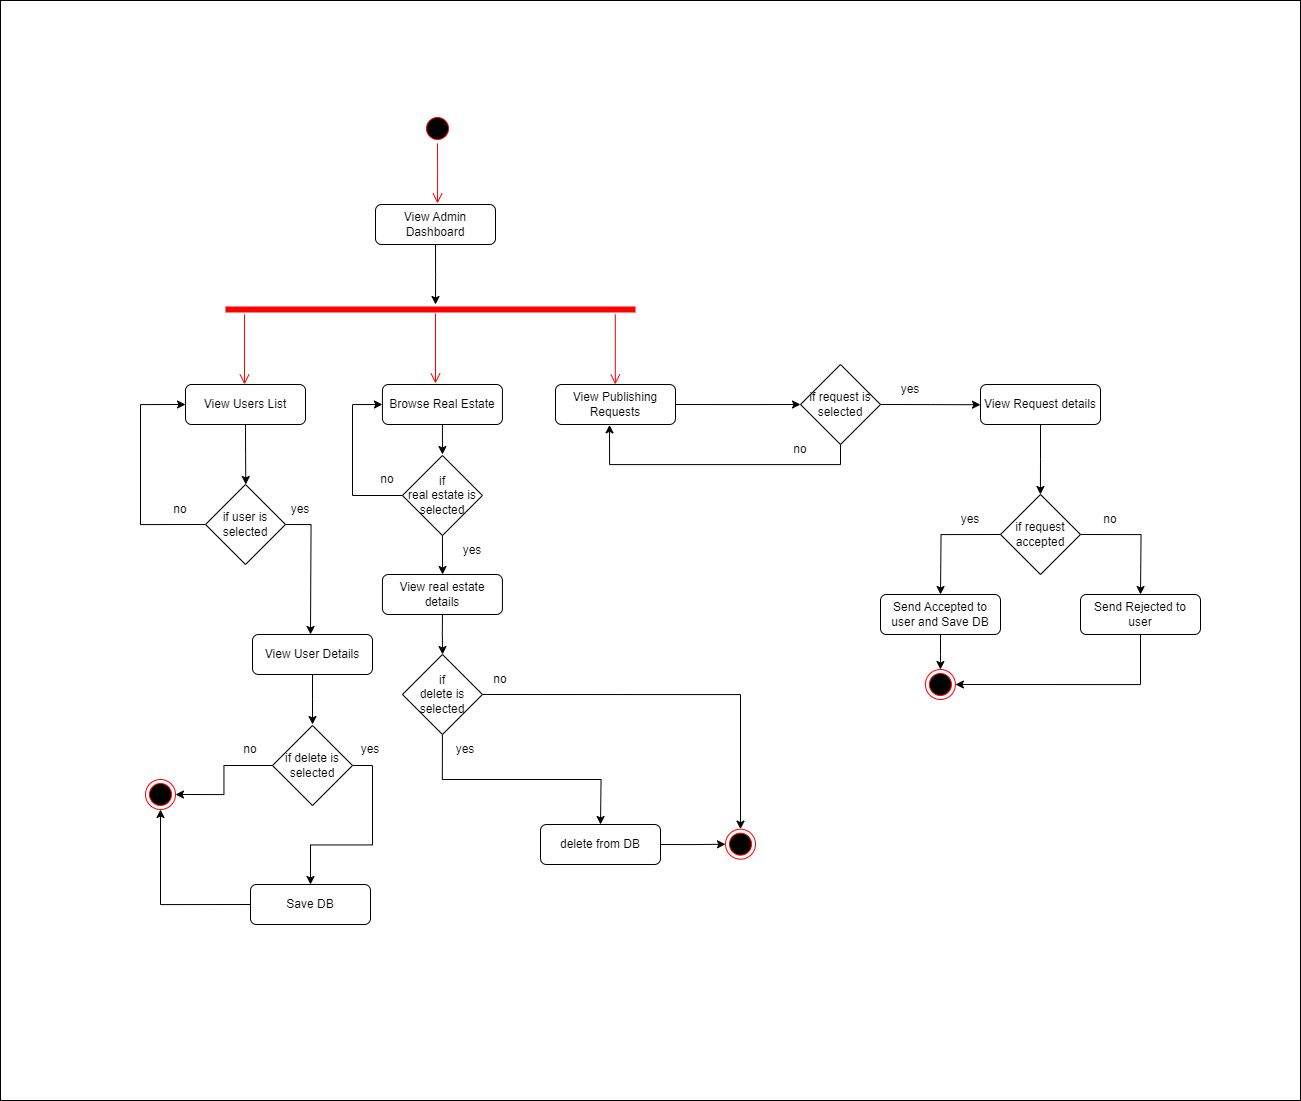

The diagram above was exported from draw.io. Its source (the exported page's mxGraphModel, read from the mxfile embedded in the PNG):
<mxGraphModel dx="2672" dy="2135" grid="1" gridSize="10" guides="1" tooltips="1" connect="1" arrows="1" fold="1" page="1" pageScale="1" pageWidth="850" pageHeight="1100" background="#FFFFFF" math="0" shadow="0">
  <root>
    <mxCell id="0" />
    <mxCell id="1" parent="0" />
    <mxCell id="fRubifOLtkIRVd_WmFIN-6" style="edgeStyle=orthogonalEdgeStyle;rounded=0;orthogonalLoop=1;jettySize=auto;html=1;exitX=0.5;exitY=1;exitDx=0;exitDy=0;" parent="1" source="fRubifOLtkIRVd_WmFIN-3" edge="1">
      <mxGeometry relative="1" as="geometry">
        <mxPoint x="425" y="220" as="targetPoint" />
      </mxGeometry>
    </mxCell>
    <mxCell id="fRubifOLtkIRVd_WmFIN-3" value="View Admin Dashboard" style="rounded=1;whiteSpace=wrap;html=1;" parent="1" vertex="1">
      <mxGeometry x="365" y="120" width="120" height="40" as="geometry" />
    </mxCell>
    <mxCell id="fRubifOLtkIRVd_WmFIN-7" value="" style="shape=line;html=1;strokeWidth=6;strokeColor=#ff0000;" parent="1" vertex="1">
      <mxGeometry x="215" y="220" width="410" height="10" as="geometry" />
    </mxCell>
    <mxCell id="fRubifOLtkIRVd_WmFIN-8" value="" style="edgeStyle=orthogonalEdgeStyle;html=1;verticalAlign=bottom;endArrow=open;endSize=8;strokeColor=#ff0000;rounded=0;" parent="1" edge="1">
      <mxGeometry relative="1" as="geometry">
        <mxPoint x="234" y="300" as="targetPoint" />
        <mxPoint x="234" y="230" as="sourcePoint" />
      </mxGeometry>
    </mxCell>
    <mxCell id="fRubifOLtkIRVd_WmFIN-15" style="edgeStyle=orthogonalEdgeStyle;rounded=0;orthogonalLoop=1;jettySize=auto;html=1;exitX=0.5;exitY=1;exitDx=0;exitDy=0;" parent="1" source="fRubifOLtkIRVd_WmFIN-9" edge="1">
      <mxGeometry relative="1" as="geometry">
        <mxPoint x="235.33333333333337" y="400" as="targetPoint" />
      </mxGeometry>
    </mxCell>
    <mxCell id="fRubifOLtkIRVd_WmFIN-9" value="View Users List" style="rounded=1;whiteSpace=wrap;html=1;" parent="1" vertex="1">
      <mxGeometry x="175" y="300" width="120" height="40" as="geometry" />
    </mxCell>
    <mxCell id="fRubifOLtkIRVd_WmFIN-11" value="" style="edgeStyle=orthogonalEdgeStyle;html=1;verticalAlign=bottom;endArrow=open;endSize=8;strokeColor=#ff0000;rounded=0;" parent="1" edge="1">
      <mxGeometry relative="1" as="geometry">
        <mxPoint x="425" y="299" as="targetPoint" />
        <mxPoint x="425" y="229" as="sourcePoint" />
      </mxGeometry>
    </mxCell>
    <mxCell id="fRubifOLtkIRVd_WmFIN-73" style="edgeStyle=orthogonalEdgeStyle;rounded=0;orthogonalLoop=1;jettySize=auto;html=1;exitX=1;exitY=0.5;exitDx=0;exitDy=0;" parent="1" source="fRubifOLtkIRVd_WmFIN-13" edge="1">
      <mxGeometry relative="1" as="geometry">
        <mxPoint x="790" y="320" as="targetPoint" />
      </mxGeometry>
    </mxCell>
    <mxCell id="fRubifOLtkIRVd_WmFIN-13" value="View Publishing Requests" style="rounded=1;whiteSpace=wrap;html=1;" parent="1" vertex="1">
      <mxGeometry x="545" y="300" width="120" height="40" as="geometry" />
    </mxCell>
    <mxCell id="fRubifOLtkIRVd_WmFIN-14" value="" style="edgeStyle=orthogonalEdgeStyle;html=1;verticalAlign=bottom;endArrow=open;endSize=8;strokeColor=#ff0000;rounded=0;" parent="1" edge="1">
      <mxGeometry relative="1" as="geometry">
        <mxPoint x="604.8199999999999" y="300" as="targetPoint" />
        <mxPoint x="604.8199999999999" y="230" as="sourcePoint" />
      </mxGeometry>
    </mxCell>
    <mxCell id="fRubifOLtkIRVd_WmFIN-17" style="edgeStyle=orthogonalEdgeStyle;rounded=0;orthogonalLoop=1;jettySize=auto;html=1;exitX=0;exitY=0.5;exitDx=0;exitDy=0;entryX=0;entryY=0.5;entryDx=0;entryDy=0;" parent="1" source="fRubifOLtkIRVd_WmFIN-16" target="fRubifOLtkIRVd_WmFIN-9" edge="1">
      <mxGeometry relative="1" as="geometry">
        <Array as="points">
          <mxPoint x="130" y="440" />
          <mxPoint x="130" y="320" />
        </Array>
      </mxGeometry>
    </mxCell>
    <mxCell id="fRubifOLtkIRVd_WmFIN-18" style="edgeStyle=orthogonalEdgeStyle;rounded=0;orthogonalLoop=1;jettySize=auto;html=1;exitX=1;exitY=0.5;exitDx=0;exitDy=0;" parent="1" source="fRubifOLtkIRVd_WmFIN-16" edge="1">
      <mxGeometry relative="1" as="geometry">
        <mxPoint x="300" y="550" as="targetPoint" />
      </mxGeometry>
    </mxCell>
    <mxCell id="fRubifOLtkIRVd_WmFIN-16" value="if user is selected" style="rhombus;whiteSpace=wrap;html=1;" parent="1" vertex="1">
      <mxGeometry x="195" y="400" width="80" height="80" as="geometry" />
    </mxCell>
    <mxCell id="fRubifOLtkIRVd_WmFIN-20" style="edgeStyle=orthogonalEdgeStyle;rounded=0;orthogonalLoop=1;jettySize=auto;html=1;exitX=0.5;exitY=1;exitDx=0;exitDy=0;" parent="1" source="fRubifOLtkIRVd_WmFIN-19" edge="1">
      <mxGeometry relative="1" as="geometry">
        <mxPoint x="302" y="640" as="targetPoint" />
      </mxGeometry>
    </mxCell>
    <mxCell id="fRubifOLtkIRVd_WmFIN-19" value="View User Details" style="rounded=1;whiteSpace=wrap;html=1;" parent="1" vertex="1">
      <mxGeometry x="242" y="550" width="120" height="40" as="geometry" />
    </mxCell>
    <mxCell id="fRubifOLtkIRVd_WmFIN-22" style="edgeStyle=orthogonalEdgeStyle;rounded=0;orthogonalLoop=1;jettySize=auto;html=1;exitX=0;exitY=0.5;exitDx=0;exitDy=0;entryX=1;entryY=0.5;entryDx=0;entryDy=0;" parent="1" source="fRubifOLtkIRVd_WmFIN-21" target="fRubifOLtkIRVd_WmFIN-28" edge="1">
      <mxGeometry relative="1" as="geometry">
        <mxPoint x="170" y="681" as="targetPoint" />
      </mxGeometry>
    </mxCell>
    <mxCell id="fRubifOLtkIRVd_WmFIN-23" style="edgeStyle=orthogonalEdgeStyle;rounded=0;orthogonalLoop=1;jettySize=auto;html=1;exitX=1;exitY=0.5;exitDx=0;exitDy=0;entryX=0.5;entryY=0;entryDx=0;entryDy=0;" parent="1" source="fRubifOLtkIRVd_WmFIN-21" target="fRubifOLtkIRVd_WmFIN-35" edge="1">
      <mxGeometry relative="1" as="geometry">
        <mxPoint x="370" y="772.6666666666666" as="targetPoint" />
      </mxGeometry>
    </mxCell>
    <mxCell id="fRubifOLtkIRVd_WmFIN-21" value="if delete is selected" style="rhombus;whiteSpace=wrap;html=1;" parent="1" vertex="1">
      <mxGeometry x="262" y="641" width="80" height="80" as="geometry" />
    </mxCell>
    <mxCell id="fRubifOLtkIRVd_WmFIN-28" value="" style="ellipse;html=1;shape=endState;fillColor=#000000;strokeColor=#ff0000;" parent="1" vertex="1">
      <mxGeometry x="135" y="695" width="30" height="30" as="geometry" />
    </mxCell>
    <mxCell id="fRubifOLtkIRVd_WmFIN-29" value="no" style="text;html=1;strokeColor=none;fillColor=none;align=center;verticalAlign=middle;whiteSpace=wrap;rounded=0;" parent="1" vertex="1">
      <mxGeometry x="140" y="410" width="60" height="30" as="geometry" />
    </mxCell>
    <mxCell id="fRubifOLtkIRVd_WmFIN-31" value="yes" style="text;html=1;strokeColor=none;fillColor=none;align=center;verticalAlign=middle;whiteSpace=wrap;rounded=0;" parent="1" vertex="1">
      <mxGeometry x="260" y="410" width="60" height="30" as="geometry" />
    </mxCell>
    <mxCell id="fRubifOLtkIRVd_WmFIN-32" value="yes" style="text;html=1;strokeColor=none;fillColor=none;align=center;verticalAlign=middle;whiteSpace=wrap;rounded=0;" parent="1" vertex="1">
      <mxGeometry x="330" y="650" width="60" height="30" as="geometry" />
    </mxCell>
    <mxCell id="fRubifOLtkIRVd_WmFIN-33" value="no" style="text;html=1;strokeColor=none;fillColor=none;align=center;verticalAlign=middle;whiteSpace=wrap;rounded=0;" parent="1" vertex="1">
      <mxGeometry x="210" y="650" width="60" height="30" as="geometry" />
    </mxCell>
    <mxCell id="fRubifOLtkIRVd_WmFIN-48" style="edgeStyle=orthogonalEdgeStyle;rounded=0;orthogonalLoop=1;jettySize=auto;html=1;exitX=0;exitY=0.5;exitDx=0;exitDy=0;entryX=0.5;entryY=1;entryDx=0;entryDy=0;" parent="1" source="fRubifOLtkIRVd_WmFIN-35" target="fRubifOLtkIRVd_WmFIN-28" edge="1">
      <mxGeometry relative="1" as="geometry" />
    </mxCell>
    <mxCell id="fRubifOLtkIRVd_WmFIN-35" value="Save DB" style="rounded=1;whiteSpace=wrap;html=1;" parent="1" vertex="1">
      <mxGeometry x="240" y="800" width="120" height="40" as="geometry" />
    </mxCell>
    <mxCell id="fRubifOLtkIRVd_WmFIN-51" style="edgeStyle=orthogonalEdgeStyle;rounded=0;orthogonalLoop=1;jettySize=auto;html=1;exitX=0.5;exitY=1;exitDx=0;exitDy=0;" parent="1" source="fRubifOLtkIRVd_WmFIN-49" edge="1">
      <mxGeometry relative="1" as="geometry">
        <mxPoint x="431.94" y="370" as="targetPoint" />
      </mxGeometry>
    </mxCell>
    <mxCell id="fRubifOLtkIRVd_WmFIN-49" value="Browse Real Estate" style="rounded=1;whiteSpace=wrap;html=1;" parent="1" vertex="1">
      <mxGeometry x="371.94" y="300" width="120" height="40" as="geometry" />
    </mxCell>
    <mxCell id="fRubifOLtkIRVd_WmFIN-54" style="edgeStyle=orthogonalEdgeStyle;rounded=0;orthogonalLoop=1;jettySize=auto;html=1;exitX=0;exitY=0.5;exitDx=0;exitDy=0;entryX=0;entryY=0.5;entryDx=0;entryDy=0;" parent="1" source="fRubifOLtkIRVd_WmFIN-53" target="fRubifOLtkIRVd_WmFIN-49" edge="1">
      <mxGeometry relative="1" as="geometry">
        <Array as="points">
          <mxPoint x="341.94" y="411" />
          <mxPoint x="341.94" y="320" />
        </Array>
      </mxGeometry>
    </mxCell>
    <mxCell id="fRubifOLtkIRVd_WmFIN-55" style="edgeStyle=orthogonalEdgeStyle;rounded=0;orthogonalLoop=1;jettySize=auto;html=1;exitX=0.5;exitY=1;exitDx=0;exitDy=0;" parent="1" source="fRubifOLtkIRVd_WmFIN-53" edge="1">
      <mxGeometry relative="1" as="geometry">
        <mxPoint x="432.0828571428571" y="490" as="targetPoint" />
      </mxGeometry>
    </mxCell>
    <mxCell id="fRubifOLtkIRVd_WmFIN-53" value="if &lt;br&gt;real estate is selected" style="rhombus;whiteSpace=wrap;html=1;" parent="1" vertex="1">
      <mxGeometry x="391.94" y="371" width="80" height="80" as="geometry" />
    </mxCell>
    <mxCell id="fRubifOLtkIRVd_WmFIN-57" style="edgeStyle=orthogonalEdgeStyle;rounded=0;orthogonalLoop=1;jettySize=auto;html=1;exitX=0.5;exitY=1;exitDx=0;exitDy=0;" parent="1" source="fRubifOLtkIRVd_WmFIN-56" edge="1">
      <mxGeometry relative="1" as="geometry">
        <mxPoint x="432.0828571428571" y="570" as="targetPoint" />
      </mxGeometry>
    </mxCell>
    <mxCell id="fRubifOLtkIRVd_WmFIN-56" value="View real estate details" style="rounded=1;whiteSpace=wrap;html=1;" parent="1" vertex="1">
      <mxGeometry x="371.94" y="490" width="120" height="40" as="geometry" />
    </mxCell>
    <mxCell id="fRubifOLtkIRVd_WmFIN-75" style="edgeStyle=orthogonalEdgeStyle;rounded=0;orthogonalLoop=1;jettySize=auto;html=1;exitX=1;exitY=0.5;exitDx=0;exitDy=0;" parent="1" source="fRubifOLtkIRVd_WmFIN-74" edge="1">
      <mxGeometry relative="1" as="geometry">
        <mxPoint x="970.0000000000002" y="320.25" as="targetPoint" />
      </mxGeometry>
    </mxCell>
    <mxCell id="fRubifOLtkIRVd_WmFIN-74" value="if request is selected" style="rhombus;whiteSpace=wrap;html=1;" parent="1" vertex="1">
      <mxGeometry x="790" y="280" width="80" height="80" as="geometry" />
    </mxCell>
    <mxCell id="fRubifOLtkIRVd_WmFIN-76" style="edgeStyle=orthogonalEdgeStyle;rounded=0;orthogonalLoop=1;jettySize=auto;html=1;exitX=0.5;exitY=1;exitDx=0;exitDy=0;entryX=0.45;entryY=1.009;entryDx=0;entryDy=0;entryPerimeter=0;" parent="1" source="fRubifOLtkIRVd_WmFIN-74" target="fRubifOLtkIRVd_WmFIN-13" edge="1">
      <mxGeometry relative="1" as="geometry" />
    </mxCell>
    <mxCell id="fRubifOLtkIRVd_WmFIN-78" style="edgeStyle=orthogonalEdgeStyle;rounded=0;orthogonalLoop=1;jettySize=auto;html=1;exitX=0.5;exitY=1;exitDx=0;exitDy=0;" parent="1" source="fRubifOLtkIRVd_WmFIN-77" edge="1">
      <mxGeometry relative="1" as="geometry">
        <mxPoint x="1029.9090909090908" y="410" as="targetPoint" />
      </mxGeometry>
    </mxCell>
    <mxCell id="fRubifOLtkIRVd_WmFIN-77" value="View Request details" style="rounded=1;whiteSpace=wrap;html=1;" parent="1" vertex="1">
      <mxGeometry x="970" y="300" width="120" height="40" as="geometry" />
    </mxCell>
    <mxCell id="fRubifOLtkIRVd_WmFIN-81" style="edgeStyle=orthogonalEdgeStyle;rounded=0;orthogonalLoop=1;jettySize=auto;html=1;exitX=0;exitY=0.5;exitDx=0;exitDy=0;" parent="1" source="fRubifOLtkIRVd_WmFIN-80" edge="1">
      <mxGeometry relative="1" as="geometry">
        <mxPoint x="930" y="510" as="targetPoint" />
      </mxGeometry>
    </mxCell>
    <mxCell id="fRubifOLtkIRVd_WmFIN-82" style="edgeStyle=orthogonalEdgeStyle;rounded=0;orthogonalLoop=1;jettySize=auto;html=1;exitX=1;exitY=0.5;exitDx=0;exitDy=0;" parent="1" source="fRubifOLtkIRVd_WmFIN-80" edge="1">
      <mxGeometry relative="1" as="geometry">
        <mxPoint x="1130.0000000000002" y="510" as="targetPoint" />
      </mxGeometry>
    </mxCell>
    <mxCell id="fRubifOLtkIRVd_WmFIN-80" value="if request accepted" style="rhombus;whiteSpace=wrap;html=1;" parent="1" vertex="1">
      <mxGeometry x="990" y="410" width="80" height="80" as="geometry" />
    </mxCell>
    <mxCell id="fRubifOLtkIRVd_WmFIN-84" style="edgeStyle=orthogonalEdgeStyle;rounded=0;orthogonalLoop=1;jettySize=auto;html=1;exitX=0.5;exitY=1;exitDx=0;exitDy=0;" parent="1" source="fRubifOLtkIRVd_WmFIN-83" target="fRubifOLtkIRVd_WmFIN-86" edge="1">
      <mxGeometry relative="1" as="geometry">
        <mxPoint x="929.9090909090908" y="600" as="targetPoint" />
      </mxGeometry>
    </mxCell>
    <mxCell id="fRubifOLtkIRVd_WmFIN-83" value="Send Accepted to user and Save DB" style="rounded=1;whiteSpace=wrap;html=1;" parent="1" vertex="1">
      <mxGeometry x="870" y="510" width="120" height="40" as="geometry" />
    </mxCell>
    <mxCell id="fRubifOLtkIRVd_WmFIN-86" value="" style="ellipse;html=1;shape=endState;fillColor=#000000;strokeColor=#ff0000;" parent="1" vertex="1">
      <mxGeometry x="914.9090909090908" y="585" width="30" height="30" as="geometry" />
    </mxCell>
    <mxCell id="fRubifOLtkIRVd_WmFIN-88" style="edgeStyle=orthogonalEdgeStyle;rounded=0;orthogonalLoop=1;jettySize=auto;html=1;exitX=0.5;exitY=1;exitDx=0;exitDy=0;entryX=1;entryY=0.5;entryDx=0;entryDy=0;" parent="1" source="fRubifOLtkIRVd_WmFIN-87" target="fRubifOLtkIRVd_WmFIN-86" edge="1">
      <mxGeometry relative="1" as="geometry" />
    </mxCell>
    <mxCell id="fRubifOLtkIRVd_WmFIN-87" value="Send Rejected to user" style="rounded=1;whiteSpace=wrap;html=1;" parent="1" vertex="1">
      <mxGeometry x="1070" y="510" width="120" height="40" as="geometry" />
    </mxCell>
    <mxCell id="fRubifOLtkIRVd_WmFIN-89" value="yes" style="text;html=1;strokeColor=none;fillColor=none;align=center;verticalAlign=middle;whiteSpace=wrap;rounded=0;" parent="1" vertex="1">
      <mxGeometry x="930" y="420" width="60" height="30" as="geometry" />
    </mxCell>
    <mxCell id="fRubifOLtkIRVd_WmFIN-90" value="no" style="text;html=1;strokeColor=none;fillColor=none;align=center;verticalAlign=middle;whiteSpace=wrap;rounded=0;" parent="1" vertex="1">
      <mxGeometry x="1070" y="420" width="60" height="30" as="geometry" />
    </mxCell>
    <mxCell id="fRubifOLtkIRVd_WmFIN-91" value="yes" style="text;html=1;strokeColor=none;fillColor=none;align=center;verticalAlign=middle;whiteSpace=wrap;rounded=0;" parent="1" vertex="1">
      <mxGeometry x="870" y="290" width="60" height="30" as="geometry" />
    </mxCell>
    <mxCell id="fRubifOLtkIRVd_WmFIN-92" value="no" style="text;html=1;strokeColor=none;fillColor=none;align=center;verticalAlign=middle;whiteSpace=wrap;rounded=0;" parent="1" vertex="1">
      <mxGeometry x="760" y="350" width="60" height="30" as="geometry" />
    </mxCell>
    <mxCell id="fRubifOLtkIRVd_WmFIN-93" value="yes" style="text;html=1;strokeColor=none;fillColor=none;align=center;verticalAlign=middle;whiteSpace=wrap;rounded=0;" parent="1" vertex="1">
      <mxGeometry x="431.94" y="451" width="60" height="30" as="geometry" />
    </mxCell>
    <mxCell id="fRubifOLtkIRVd_WmFIN-94" value="no" style="text;html=1;strokeColor=none;fillColor=none;align=center;verticalAlign=middle;whiteSpace=wrap;rounded=0;" parent="1" vertex="1">
      <mxGeometry x="346.94" y="380" width="60" height="30" as="geometry" />
    </mxCell>
    <mxCell id="fRubifOLtkIRVd_WmFIN-95" value="" style="rounded=0;whiteSpace=wrap;html=1;fillColor=none;movable=1;resizable=1;rotatable=1;deletable=1;editable=1;locked=0;connectable=1;" parent="1" vertex="1">
      <mxGeometry x="-10" y="-84" width="1300" height="1100" as="geometry" />
    </mxCell>
    <mxCell id="fRubifOLtkIRVd_WmFIN-96" value="" style="ellipse;html=1;shape=startState;fillColor=#000000;strokeColor=#ff0000;" parent="1" vertex="1">
      <mxGeometry x="412" y="29" width="30" height="30" as="geometry" />
    </mxCell>
    <mxCell id="fRubifOLtkIRVd_WmFIN-97" value="" style="edgeStyle=orthogonalEdgeStyle;html=1;verticalAlign=bottom;endArrow=open;endSize=8;strokeColor=#ff0000;rounded=0;" parent="1" source="fRubifOLtkIRVd_WmFIN-96" edge="1">
      <mxGeometry relative="1" as="geometry">
        <mxPoint x="427" y="119" as="targetPoint" />
      </mxGeometry>
    </mxCell>
    <mxCell id="HOsBRKJMufMoi_o0lzOg-2" style="edgeStyle=orthogonalEdgeStyle;rounded=0;orthogonalLoop=1;jettySize=auto;html=1;exitX=0.5;exitY=1;exitDx=0;exitDy=0;" parent="1" source="HOsBRKJMufMoi_o0lzOg-1" edge="1">
      <mxGeometry relative="1" as="geometry">
        <mxPoint x="590" y="739.9999999999998" as="targetPoint" />
      </mxGeometry>
    </mxCell>
    <mxCell id="HOsBRKJMufMoi_o0lzOg-6" style="edgeStyle=orthogonalEdgeStyle;rounded=0;orthogonalLoop=1;jettySize=auto;html=1;exitX=1;exitY=0.5;exitDx=0;exitDy=0;entryX=0.5;entryY=0;entryDx=0;entryDy=0;" parent="1" source="HOsBRKJMufMoi_o0lzOg-1" target="HOsBRKJMufMoi_o0lzOg-8" edge="1">
      <mxGeometry relative="1" as="geometry">
        <mxPoint x="740" y="730" as="targetPoint" />
      </mxGeometry>
    </mxCell>
    <mxCell id="HOsBRKJMufMoi_o0lzOg-1" value="if &lt;br&gt;delete is selected" style="rhombus;whiteSpace=wrap;html=1;" parent="1" vertex="1">
      <mxGeometry x="391.94" y="570" width="80" height="80" as="geometry" />
    </mxCell>
    <mxCell id="HOsBRKJMufMoi_o0lzOg-7" style="edgeStyle=orthogonalEdgeStyle;rounded=0;orthogonalLoop=1;jettySize=auto;html=1;exitX=1;exitY=0.5;exitDx=0;exitDy=0;" parent="1" source="HOsBRKJMufMoi_o0lzOg-5" target="HOsBRKJMufMoi_o0lzOg-8" edge="1">
      <mxGeometry relative="1" as="geometry">
        <mxPoint x="730" y="759.6666666666667" as="targetPoint" />
      </mxGeometry>
    </mxCell>
    <mxCell id="HOsBRKJMufMoi_o0lzOg-5" value="delete from DB" style="rounded=1;whiteSpace=wrap;html=1;" parent="1" vertex="1">
      <mxGeometry x="530" y="740" width="120" height="40" as="geometry" />
    </mxCell>
    <mxCell id="HOsBRKJMufMoi_o0lzOg-8" value="" style="ellipse;html=1;shape=endState;fillColor=#000000;strokeColor=#ff0000;" parent="1" vertex="1">
      <mxGeometry x="715" y="744.6666666666667" width="30" height="30" as="geometry" />
    </mxCell>
    <mxCell id="HOsBRKJMufMoi_o0lzOg-9" value="yes" style="text;html=1;strokeColor=none;fillColor=none;align=center;verticalAlign=middle;whiteSpace=wrap;rounded=0;" parent="1" vertex="1">
      <mxGeometry x="425" y="650" width="60" height="30" as="geometry" />
    </mxCell>
    <mxCell id="HOsBRKJMufMoi_o0lzOg-10" value="no" style="text;html=1;strokeColor=none;fillColor=none;align=center;verticalAlign=middle;whiteSpace=wrap;rounded=0;" parent="1" vertex="1">
      <mxGeometry x="460" y="580" width="60" height="30" as="geometry" />
    </mxCell>
  </root>
</mxGraphModel>